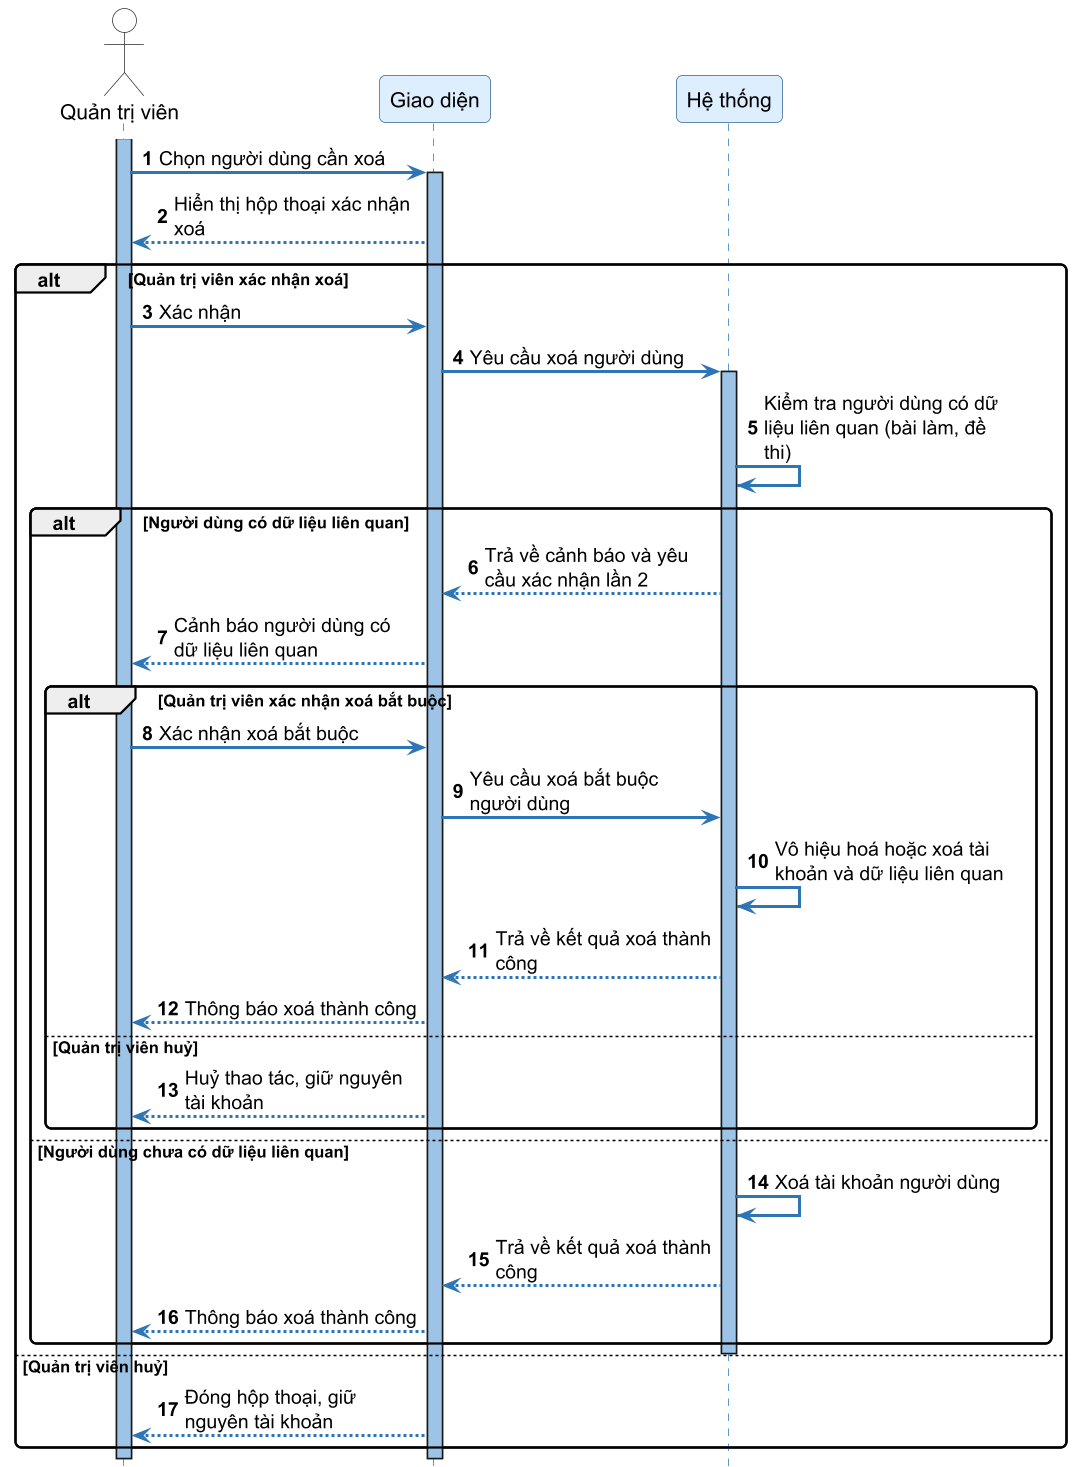

The diagram above was rendered by PlantUML. Its source (embedded in the PNG):
@startuml SD43_xoa_nguoi_dung
skinparamlocked dpi 144
autonumber
skinparam sequenceArrowThickness 2
skinparam roundcorner 8
skinparam maxmessagesize 160
skinparam sequence {
    ArrowColor #2E75B6
    ActorBorderColor #333333
    LifeLineBorderColor #2E75B6
    LifeLineBackgroundColor #9DC3E6
    ParticipantBorderColor #336699
    ParticipantBackgroundColor #DDEEFF
    ParticipantFontSize 14
    ParticipantFontName "DejaVu Sans"
    ActorBackgroundColor White
    ActorFontName "DejaVu Sans"
    ActorFontSize 14
    NoteBackgroundColor #FFFFCC
    NoteBorderColor #CCCC00
}
skinparam fontname "DejaVu Sans"
hide footbox

actor "Quản trị viên" as Admin
participant "Giao diện" as FE
participant "Hệ thống" as SYS

activate Admin
Admin -> FE ++ : Chọn người dùng cần xoá
FE --> Admin : Hiển thị hộp thoại xác nhận xoá

alt Quản trị viên xác nhận xoá
    Admin -> FE : Xác nhận
    FE -> SYS ++ : Yêu cầu xoá người dùng
    SYS -> SYS : Kiểm tra người dùng có dữ liệu liên quan (bài làm, đề thi)

    alt Người dùng có dữ liệu liên quan
        SYS --> FE : Trả về cảnh báo và yêu cầu xác nhận lần 2
        FE --> Admin : Cảnh báo người dùng có dữ liệu liên quan

        alt Quản trị viên xác nhận xoá bắt buộc
            Admin -> FE : Xác nhận xoá bắt buộc
            FE -> SYS : Yêu cầu xoá bắt buộc người dùng
            SYS -> SYS : Vô hiệu hoá hoặc xoá tài khoản và dữ liệu liên quan
            SYS --> FE : Trả về kết quả xoá thành công
            FE --> Admin : Thông báo xoá thành công
        else Quản trị viên huỷ
            FE --> Admin : Huỷ thao tác, giữ nguyên tài khoản
        end
    else Người dùng chưa có dữ liệu liên quan
        SYS -> SYS : Xoá tài khoản người dùng
        SYS --> FE : Trả về kết quả xoá thành công
        FE --> Admin : Thông báo xoá thành công
    end
    deactivate SYS
else Quản trị viên huỷ
    FE --> Admin : Đóng hộp thoại, giữ nguyên tài khoản
end
deactivate FE
deactivate Admin

@enduml